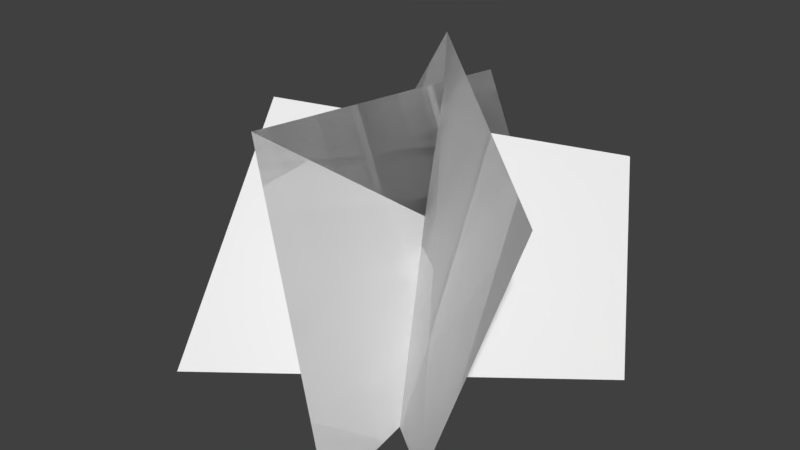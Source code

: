 # Source: shrub.blend  (saved by Blender 2.77.0; exported with 4.5.12 LTS)
import bpy
from mathutils import Matrix  # noqa: F401  (used for matrix-valued properties, if any)

bpy.ops.wm.read_factory_settings(use_empty=True)
scene = bpy.context.scene
scene.name = 'Scene'

# ---- collections
col_collection_1 = bpy.data.collections.new('Collection 1'); scene.collection.children.link(col_collection_1)

# ---- world
world_world = bpy.data.worlds.new('World'); scene.world = world_world
world_world.color = (0.05088, 0.05088, 0.05088)
world_world.use_sun_shadow = False
world_world.sun_shadow_jitter_overblur = 0.0
world_world.cycles.sampling_method = 'MANUAL'

# ---- meshes
me_plane = bpy.data.meshes.new('Plane')
me_plane.from_pydata([(0.7438, -0.5513, 0.0), (0.9716, -0.2608, 0.9764), (-0.7438, 0.5513, -2.98e-08), (-0.1797, 0.766, 1.175), (0.3002, 0.9904, 0.0), (-0.06679, 0.9499, 0.9764), (0.5533, -0.844, -5.96e-08), (0.005223, -0.5911, 1.175), (-0.6299, 0.127, 0.9415), (-0.4641, -0.667, -5.96e-08), (0.6681, 0.9608, 0.7427), (0.9972, 0.4704, 0.0), (0.7438, -0.5513, 0.0), (0.9716, -0.2608, 0.9764), (-0.7438, 0.5513, -2.98e-08), (-0.1797, 0.766, 1.175), (0.3002, 0.9904, 0.0), (-0.06679, 0.9499, 0.9764), (0.5533, -0.844, -5.96e-08), (0.005223, -0.5911, 1.175), (-0.6309, 0.1255, 0.9456), (-0.4641, -0.667, -5.96e-08), (0.6671, 0.9592, 0.7469), (0.9972, 0.4704, 0.0)], [], [(0, 1, 3, 2), (4, 5, 7, 6), (11, 10, 8, 9), (12, 14, 15, 13), (16, 18, 19, 17), (23, 21, 20, 22)])
_uv = me_plane.uv_layers.new(name='UVMap')
_uv.uv.foreach_set('vector', [0.9882, 0.01722, 0.966, 0.9762, 0.02244, 0.9762, 0.007897, 0.0118, 0.9882, 0.01722, 0.966, 0.9762, 0.02244, 0.9762, 0.007897, 0.0118, 0.9882, 0.01722, 0.966, 0.9762, 0.02244, 0.9762, 0.007897, 0.0118, 0.9882, 0.01722, 0.007897, 0.0118, 0.02244, 0.9762, 0.966, 0.9762, 0.9882, 0.01722, 0.007897, 0.0118, 0.02244, 0.9762, 0.966, 0.9762, 0.9882, 0.01722, 0.007897, 0.0118, 0.02244, 0.9762, 0.966, 0.9762])
me_plane.use_remesh_preserve_volume = False
me_plane.use_remesh_preserve_attributes = False
me_plane.use_mirror_vertex_groups = False
me_plane.update()

# ---- objects
ob_plane = bpy.data.objects.new('Plane', me_plane)

# ---- transforms, parenting, visibility, modifiers, constraints
ob_plane.location = (0.0, 0.0, 0.0)
ob_plane.lineart.crease_threshold = 0.0

# ---- collection membership
col_collection_1.objects.link(ob_plane)

# ---- scene / render settings (as saved in the file)
scene.frame_start = 1; scene.frame_end = 250; scene.frame_set(1)
scene.render.engine = 'BLENDER_EEVEE_NEXT'
scene.render.resolution_percentage = 50
scene.render.dither_intensity = 0.0
scene.cycles.use_denoising = False
scene.cycles.samples = 128
scene.cycles.sampling_pattern = 'TABULATED_SOBOL'
scene.cycles.light_sampling_threshold = 0.0
scene.cycles.use_adaptive_sampling = False
scene.cycles.use_light_tree = False
scene.cycles.blur_glossy = 0.0
scene.cycles.sample_clamp_indirect = 0.0
scene.view_settings.view_transform = 'Standard'
bpy.context.view_layer.update()

# ---- added for rendering (the .blend has no active camera and no usable light): camera, sun
cam_auto = bpy.data.cameras.new('AutoCamera')
cam_auto.lens = 50.0
cam_auto.sensor_width = 36.0
cam_auto.clip_end = 1000.0
ob_auto_camera = bpy.data.objects.new('AutoCamera', cam_auto)
scene.collection.objects.link(ob_auto_camera)
ob_auto_camera.location = (2.70688, -3.02301, 2.65173)
ob_auto_camera.rotation_euler = (1.09748, -7.21219e-08, 0.694738)
scene.camera = ob_auto_camera
light_auto_sun = bpy.data.lights.new('AutoSun', 'SUN')
light_auto_sun.energy = 3.0
light_auto_sun.angle = 0.0523599
ob_auto_sun = bpy.data.objects.new('AutoSun', light_auto_sun)
scene.collection.objects.link(ob_auto_sun)
ob_auto_sun.rotation_euler = (0.872665, 0.174533, 0.523599)
bpy.context.view_layer.update()
